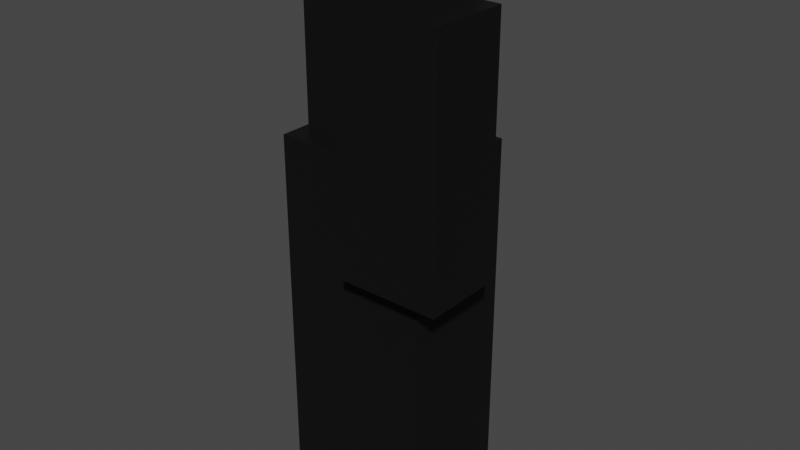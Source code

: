 # Source: NODE_01.blend  (saved by Blender 3.1.7; exported with 4.5.12 LTS)
import bpy
from mathutils import Matrix  # noqa: F401  (used for matrix-valued properties, if any)

bpy.ops.wm.read_factory_settings(use_empty=True)
scene = bpy.context.scene
scene.name = 'Scene'

# ---- collections
col_collection = bpy.data.collections.new('Collection'); scene.collection.children.link(col_collection)

# ---- materials (node trees are filled in below, after node groups)
mat_nodebody = bpy.data.materials.new('NodeBody')
mat_nodebody.alpha_threshold = 0.0
mat_nodebody.use_transparent_shadow = False
mat_nodebody.line_color = (0.0, 0.0, 0.0, 1.0)

# ---- material node trees
mat_nodebody.use_nodes = True; mat_nodebody.node_tree.nodes.clear()
_N = mat_nodebody.node_tree.nodes; _L = mat_nodebody.node_tree.links
n0 = _N.new('ShaderNodeOutputMaterial'); n0.name = 'Material Output'; n0.location = (300, 300)
n1 = _N.new('ShaderNodeBsdfPrincipled'); n1.name = 'Principled BSDF'; n1.location = (10, 300)
n1.distribution = 'GGX'
n1.subsurface_method = 'RANDOM_WALK_SKIN'
n1.inputs[0].default_value = (0.007193, 0.007193, 0.007193, 1.0)
n1.inputs[2].default_value = 0.4
n1.inputs[3].default_value = 1.45
n1.inputs[13].default_value = 0.09843
n1.inputs[27].default_value = (0.0, 0.0, 0.0, 1.0)
n1.inputs[28].default_value = 1.0
_L.new(n1.outputs[0], n0.inputs[0])
n0.is_active_output = True

# ---- world
world_world = bpy.data.worlds.new('World'); scene.world = world_world
world_world.use_nodes = True; world_world.node_tree.nodes.clear()
_N = world_world.node_tree.nodes; _L = world_world.node_tree.links
n0 = _N.new('ShaderNodeOutputWorld'); n0.name = 'World Output'; n0.location = (300, 300)
n1 = _N.new('ShaderNodeBackground'); n1.name = 'Background'; n1.location = (10, 300)
n1.inputs[0].default_value = (0.05088, 0.05088, 0.05088, 1.0)
_L.new(n1.outputs[0], n0.inputs[0])
n0.is_active_output = True
world_world.color = (0.05088, 0.05088, 0.05088)
world_world.use_sun_shadow = False
world_world.sun_shadow_jitter_overblur = 0.0

# ---- meshes
me_cube = bpy.data.meshes.new('Cube')
me_cube.from_pydata([(1.0, 1.0, 1.982), (1.0, 1.0, -0.0183), (1.0, -1.0, 1.982), (1.0, -1.0, -0.0183), (-1.0, 1.0, 1.982), (-1.0, 1.0, -0.0183), (-1.0, -1.0, 1.982), (-1.0, -1.0, -0.0183)], [], [(0, 4, 6, 2), (3, 2, 6, 7), (7, 6, 4, 5), (5, 1, 3, 7), (1, 0, 2, 3), (5, 4, 0, 1)])
_uv = me_cube.uv_layers.new(name='UVMap')
_uv.uv.foreach_set('vector', [0.625, 0.5, 0.875, 0.5, 0.875, 0.75, 0.625, 0.75, 0.375, 0.75, 0.625, 0.75, 0.625, 1.0, 0.375, 1.0, 0.375, 0.0, 0.625, 0.0, 0.625, 0.25, 0.375, 0.25, 0.125, 0.5, 0.375, 0.5, 0.375, 0.75, 0.125, 0.75, 0.375, 0.5, 0.625, 0.5, 0.625, 0.75, 0.375, 0.75, 0.375, 0.25, 0.625, 0.25, 0.625, 0.5, 0.375, 0.5])
me_cube.materials.append(mat_nodebody)
me_cube.use_remesh_preserve_volume = False
me_cube.use_remesh_preserve_attributes = False
me_cube.use_mirror_vertex_groups = False
me_cube.update()
me_cube_001 = bpy.data.meshes.new('Cube.001')
me_cube_001.from_pydata([(1.0, 1.0, 1.982), (1.0, 1.0, -0.0183), (1.0, -1.0, 1.982), (1.0, -1.0, -0.0183), (-1.0, 1.0, 1.982), (-1.0, 1.0, -0.0183), (-1.0, -1.0, 1.982), (-1.0, -1.0, -0.0183)], [], [(0, 4, 6, 2), (3, 2, 6, 7), (7, 6, 4, 5), (5, 1, 3, 7), (1, 0, 2, 3), (5, 4, 0, 1)])
_uv = me_cube_001.uv_layers.new(name='UVMap')
_uv.uv.foreach_set('vector', [0.625, 0.5, 0.875, 0.5, 0.875, 0.75, 0.625, 0.75, 0.375, 0.75, 0.625, 0.75, 0.625, 1.0, 0.375, 1.0, 0.375, 0.0, 0.625, 0.0, 0.625, 0.25, 0.375, 0.25, 0.125, 0.5, 0.375, 0.5, 0.375, 0.75, 0.125, 0.75, 0.375, 0.5, 0.625, 0.5, 0.625, 0.75, 0.375, 0.75, 0.375, 0.25, 0.625, 0.25, 0.625, 0.5, 0.375, 0.5])
me_cube_001.materials.append(mat_nodebody)
me_cube_001.use_remesh_preserve_volume = False
me_cube_001.use_remesh_preserve_attributes = False
me_cube_001.use_mirror_vertex_groups = False
me_cube_001.update()
me_cube_002 = bpy.data.meshes.new('Cube.002')
me_cube_002.from_pydata([(1.0, 1.0, 1.982), (1.0, 1.0, -0.0183), (1.0, -1.0, 1.982), (1.0, -1.0, -0.0183), (-1.0, 1.0, 1.982), (-1.0, 1.0, -0.0183), (-1.0, -1.0, 1.982), (-1.0, -1.0, -0.0183)], [], [(0, 4, 6, 2), (3, 2, 6, 7), (7, 6, 4, 5), (5, 1, 3, 7), (1, 0, 2, 3), (5, 4, 0, 1)])
_uv = me_cube_002.uv_layers.new(name='UVMap')
_uv.uv.foreach_set('vector', [0.625, 0.5, 0.875, 0.5, 0.875, 0.75, 0.625, 0.75, 0.375, 0.75, 0.625, 0.75, 0.625, 1.0, 0.375, 1.0, 0.375, 0.0, 0.625, 0.0, 0.625, 0.25, 0.375, 0.25, 0.125, 0.5, 0.375, 0.5, 0.375, 0.75, 0.125, 0.75, 0.375, 0.5, 0.625, 0.5, 0.625, 0.75, 0.375, 0.75, 0.375, 0.25, 0.625, 0.25, 0.625, 0.5, 0.375, 0.5])
me_cube_002.materials.append(mat_nodebody)
me_cube_002.use_remesh_preserve_volume = False
me_cube_002.use_remesh_preserve_attributes = False
me_cube_002.use_mirror_vertex_groups = False
me_cube_002.update()
me_cube_003 = bpy.data.meshes.new('Cube.003')
me_cube_003.from_pydata([(1.0, 1.0, 1.982), (1.0, 1.0, -0.0183), (1.0, -1.0, 1.982), (1.0, -1.0, -0.0183), (-1.0, 1.0, 1.982), (-1.0, 1.0, -0.0183), (-1.0, -1.0, 1.982), (-1.0, -1.0, -0.0183)], [], [(0, 4, 6, 2), (3, 2, 6, 7), (7, 6, 4, 5), (5, 1, 3, 7), (1, 0, 2, 3), (5, 4, 0, 1)])
_uv = me_cube_003.uv_layers.new(name='UVMap')
_uv.uv.foreach_set('vector', [0.625, 0.5, 0.875, 0.5, 0.875, 0.75, 0.625, 0.75, 0.375, 0.75, 0.625, 0.75, 0.625, 1.0, 0.375, 1.0, 0.375, 0.0, 0.625, 0.0, 0.625, 0.25, 0.375, 0.25, 0.125, 0.5, 0.375, 0.5, 0.375, 0.75, 0.125, 0.75, 0.375, 0.5, 0.625, 0.5, 0.625, 0.75, 0.375, 0.75, 0.375, 0.25, 0.625, 0.25, 0.625, 0.5, 0.375, 0.5])
me_cube_003.materials.append(mat_nodebody)
me_cube_003.use_remesh_preserve_volume = False
me_cube_003.use_remesh_preserve_attributes = False
me_cube_003.use_mirror_vertex_groups = False
me_cube_003.update()

# ---- objects
ob_node_base = bpy.data.objects.new('NODE_BASE', me_cube)
ob_node_front = bpy.data.objects.new('NODE_FRONT', me_cube_001)
ob_node_back = bpy.data.objects.new('NODE_BACK', me_cube_002)
ob_node_top = bpy.data.objects.new('NODE_TOP', me_cube_003)

# ---- transforms, parenting, visibility, modifiers, constraints
ob_node_base.location = (0.0, 0.0, 0.0)
ob_node_base.scale = (0.289, 0.2184, 0.6825)
ob_node_base.lock_rotations_4d = False
ob_node_base.empty_display_type = 'ARROWS'
ob_node_base.lineart.crease_threshold = 0.0
ob_node_front.location = (-0.2184, 0.2301, 0.5243)
ob_node_front.scale = (0.1925, 0.1454, 0.4546)
ob_node_front.lock_rotations_4d = False
ob_node_front.empty_display_type = 'ARROWS'
ob_node_front.lineart.crease_threshold = 0.0
ob_node_back.location = (0.2599, -0.2, 0.9937)
ob_node_back.scale = (0.1925, 0.1454, 0.4546)
ob_node_back.lock_rotations_4d = False
ob_node_back.empty_display_type = 'ARROWS'
ob_node_back.lineart.crease_threshold = 0.0
ob_node_top.location = (0.0, 0.0, 1.024)
ob_node_top.scale = (0.2214, 0.1673, 0.5228)
ob_node_top.lock_rotations_4d = False
ob_node_top.empty_display_type = 'ARROWS'
ob_node_top.lineart.crease_threshold = 0.0

# ---- collection membership
col_collection.objects.link(ob_node_base)
col_collection.objects.link(ob_node_front)
col_collection.objects.link(ob_node_back)
col_collection.objects.link(ob_node_top)

# ---- scene / render settings (as saved in the file)
scene.frame_start = 1; scene.frame_end = 250; scene.frame_set(1)
scene.render.engine = 'BLENDER_EEVEE_NEXT'
scene.cycles.sampling_pattern = 'TABULATED_SOBOL'
scene.cycles.use_light_tree = False
scene.view_settings.view_transform = 'Filmic'
bpy.context.view_layer.update()

# ---- added for rendering (the .blend has no active camera and no usable light): camera, sun
cam_auto = bpy.data.cameras.new('AutoCamera')
cam_auto.lens = 50.0
cam_auto.sensor_width = 36.0
cam_auto.clip_end = 1000.0
ob_auto_camera = bpy.data.objects.new('AutoCamera', cam_auto)
scene.collection.objects.link(ob_auto_camera)
ob_auto_camera.location = (2.20215, -2.60266, 2.7687)
ob_auto_camera.rotation_euler = (1.09748, -7.21219e-08, 0.694738)
scene.camera = ob_auto_camera
light_auto_sun = bpy.data.lights.new('AutoSun', 'SUN')
light_auto_sun.energy = 3.0
light_auto_sun.angle = 0.0523599
ob_auto_sun = bpy.data.objects.new('AutoSun', light_auto_sun)
scene.collection.objects.link(ob_auto_sun)
ob_auto_sun.rotation_euler = (0.872665, 0.174533, 0.523599)
bpy.context.view_layer.update()

